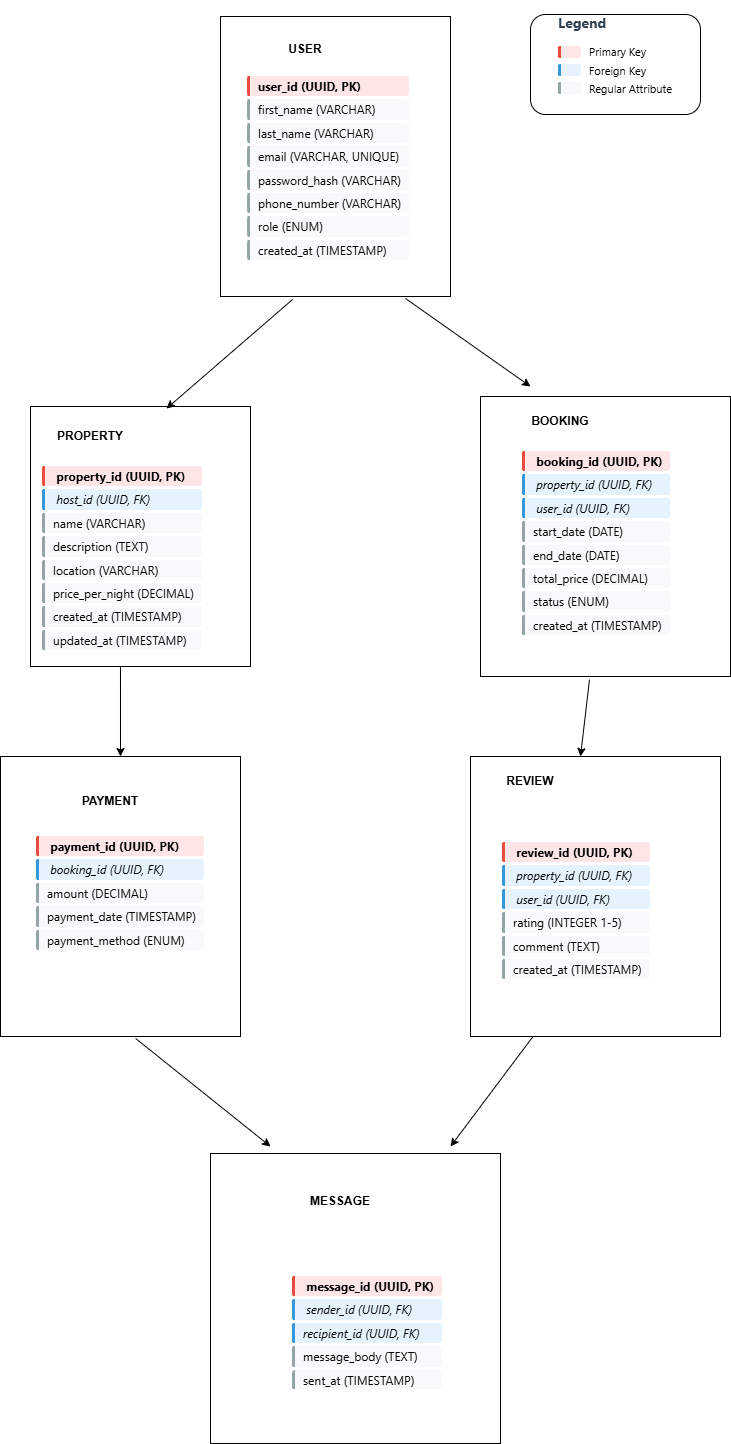

The diagram above was exported from draw.io. Its source (the exported page's mxGraphModel, read from the mxfile embedded in the PNG):
<mxGraphModel dx="872" dy="473" grid="1" gridSize="10" guides="1" tooltips="1" connect="1" arrows="1" fold="1" page="1" pageScale="1" pageWidth="850" pageHeight="1100" math="0" shadow="0">
  <root>
    <mxCell id="0" />
    <mxCell id="1" parent="0" />
    <mxCell id="dLcHgrzrMWGYtr3C-kHW-1" value="" style="rounded=0;whiteSpace=wrap;html=1;" vertex="1" parent="1">
      <mxGeometry x="310" y="30" width="230" height="280" as="geometry" />
    </mxCell>
    <mxCell id="dLcHgrzrMWGYtr3C-kHW-3" value="&lt;b&gt;USER&lt;/b&gt;&lt;div&gt;&lt;br&gt;&lt;/div&gt;" style="text;html=1;align=center;verticalAlign=middle;whiteSpace=wrap;rounded=0;" vertex="1" parent="1">
      <mxGeometry x="365" y="55" width="60" height="30" as="geometry" />
    </mxCell>
    <mxCell id="dLcHgrzrMWGYtr3C-kHW-4" value="&lt;h1 style=&quot;margin-top: 0px;&quot;&gt;&lt;div style=&quot;margin: 3px 0px; padding: 3px 8px; border-radius: 3px; background: rgb(255, 230, 230); border-left: 3px solid rgb(231, 76, 60); font-family: &amp;quot;Segoe UI&amp;quot;, Tahoma, Geneva, Verdana, sans-serif; font-size: 12px;&quot; class=&quot;attribute primary-key&quot;&gt;user_id (UUID, PK)&lt;/div&gt;&lt;div style=&quot;margin: 3px 0px; padding: 3px 8px; border-radius: 3px; background: rgb(248, 249, 250); border-left: 3px solid rgb(149, 165, 166); font-family: &amp;quot;Segoe UI&amp;quot;, Tahoma, Geneva, Verdana, sans-serif; font-size: 12px; font-weight: 400;&quot; class=&quot;attribute regular-attr&quot;&gt;first_name (VARCHAR)&lt;/div&gt;&lt;div style=&quot;margin: 3px 0px; padding: 3px 8px; border-radius: 3px; background: rgb(248, 249, 250); border-left: 3px solid rgb(149, 165, 166); font-family: &amp;quot;Segoe UI&amp;quot;, Tahoma, Geneva, Verdana, sans-serif; font-size: 12px; font-weight: 400;&quot; class=&quot;attribute regular-attr&quot;&gt;last_name (VARCHAR)&lt;/div&gt;&lt;div style=&quot;margin: 3px 0px; padding: 3px 8px; border-radius: 3px; background: rgb(248, 249, 250); border-left: 3px solid rgb(149, 165, 166); font-family: &amp;quot;Segoe UI&amp;quot;, Tahoma, Geneva, Verdana, sans-serif; font-size: 12px; font-weight: 400;&quot; class=&quot;attribute regular-attr&quot;&gt;email (VARCHAR, UNIQUE)&lt;/div&gt;&lt;div style=&quot;margin: 3px 0px; padding: 3px 8px; border-radius: 3px; background: rgb(248, 249, 250); border-left: 3px solid rgb(149, 165, 166); font-family: &amp;quot;Segoe UI&amp;quot;, Tahoma, Geneva, Verdana, sans-serif; font-size: 12px; font-weight: 400;&quot; class=&quot;attribute regular-attr&quot;&gt;password_hash (VARCHAR)&lt;/div&gt;&lt;div style=&quot;margin: 3px 0px; padding: 3px 8px; border-radius: 3px; background: rgb(248, 249, 250); border-left: 3px solid rgb(149, 165, 166); font-family: &amp;quot;Segoe UI&amp;quot;, Tahoma, Geneva, Verdana, sans-serif; font-size: 12px; font-weight: 400;&quot; class=&quot;attribute regular-attr&quot;&gt;phone_number (VARCHAR)&lt;/div&gt;&lt;div style=&quot;margin: 3px 0px; padding: 3px 8px; border-radius: 3px; background: rgb(248, 249, 250); border-left: 3px solid rgb(149, 165, 166); font-family: &amp;quot;Segoe UI&amp;quot;, Tahoma, Geneva, Verdana, sans-serif; font-size: 12px; font-weight: 400;&quot; class=&quot;attribute regular-attr&quot;&gt;role (ENUM)&lt;/div&gt;&lt;div style=&quot;margin: 3px 0px; padding: 3px 8px; border-radius: 3px; background: rgb(248, 249, 250); border-left: 3px solid rgb(149, 165, 166); font-family: &amp;quot;Segoe UI&amp;quot;, Tahoma, Geneva, Verdana, sans-serif; font-size: 12px; font-weight: 400;&quot; class=&quot;attribute regular-attr&quot;&gt;created_at (TIMESTAMP)&lt;/div&gt;&lt;/h1&gt;" style="text;html=1;whiteSpace=wrap;overflow=hidden;rounded=0;" vertex="1" parent="1">
      <mxGeometry x="335" y="80" width="180" height="220" as="geometry" />
    </mxCell>
    <mxCell id="dLcHgrzrMWGYtr3C-kHW-5" value="&#10;&lt;h3 style=&quot;margin-top: 0px; color: rgb(44, 62, 80); font-size: 14px; font-family: &amp;quot;Segoe UI&amp;quot;, Tahoma, Geneva, Verdana, sans-serif; font-style: normal; font-variant-ligatures: normal; font-variant-caps: normal; letter-spacing: normal; orphans: 2; text-align: start; text-indent: 0px; text-transform: none; widows: 2; word-spacing: 0px; -webkit-text-stroke-width: 0px; white-space: normal; text-decoration-thickness: initial; text-decoration-style: initial; text-decoration-color: initial;&quot;&gt;Legend&lt;/h3&gt;&lt;div style=&quot;display: flex; align-items: center; margin: 5px 0px; font-size: 11px; color: rgb(0, 0, 0); font-family: &amp;quot;Segoe UI&amp;quot;, Tahoma, Geneva, Verdana, sans-serif; font-style: normal; font-variant-ligatures: normal; font-variant-caps: normal; font-weight: 400; letter-spacing: normal; orphans: 2; text-align: start; text-indent: 0px; text-transform: none; widows: 2; word-spacing: 0px; -webkit-text-stroke-width: 0px; white-space: normal; text-decoration-thickness: initial; text-decoration-style: initial; text-decoration-color: initial;&quot; class=&quot;legend-item&quot;&gt;&lt;div style=&quot;width: 20px; height: 12px; margin-right: 8px; border-radius: 2px; background: rgb(255, 230, 230); border-left: 3px solid rgb(231, 76, 60);&quot; class=&quot;legend-color&quot;&gt;&lt;/div&gt;Primary Key&lt;/div&gt;&lt;div style=&quot;display: flex; align-items: center; margin: 5px 0px; font-size: 11px; color: rgb(0, 0, 0); font-family: &amp;quot;Segoe UI&amp;quot;, Tahoma, Geneva, Verdana, sans-serif; font-style: normal; font-variant-ligatures: normal; font-variant-caps: normal; font-weight: 400; letter-spacing: normal; orphans: 2; text-align: start; text-indent: 0px; text-transform: none; widows: 2; word-spacing: 0px; -webkit-text-stroke-width: 0px; white-space: normal; text-decoration-thickness: initial; text-decoration-style: initial; text-decoration-color: initial;&quot; class=&quot;legend-item&quot;&gt;&lt;div style=&quot;width: 20px; height: 12px; margin-right: 8px; border-radius: 2px; background: rgb(230, 243, 255); border-left: 3px solid rgb(52, 152, 219);&quot; class=&quot;legend-color&quot;&gt;&lt;/div&gt;Foreign Key&lt;/div&gt;&lt;div style=&quot;display: flex; align-items: center; margin: 5px 0px; font-size: 11px; color: rgb(0, 0, 0); font-family: &amp;quot;Segoe UI&amp;quot;, Tahoma, Geneva, Verdana, sans-serif; font-style: normal; font-variant-ligatures: normal; font-variant-caps: normal; font-weight: 400; letter-spacing: normal; orphans: 2; text-align: start; text-indent: 0px; text-transform: none; widows: 2; word-spacing: 0px; -webkit-text-stroke-width: 0px; white-space: normal; text-decoration-thickness: initial; text-decoration-style: initial; text-decoration-color: initial;&quot; class=&quot;legend-item&quot;&gt;&lt;div style=&quot;width: 20px; height: 12px; margin-right: 8px; border-radius: 2px; background: rgb(248, 249, 250); border-left: 3px solid rgb(149, 165, 166);&quot; class=&quot;legend-color&quot;&gt;&lt;/div&gt;Regular Attribute&lt;/div&gt;&#10;&#10;" style="rounded=1;whiteSpace=wrap;html=1;" vertex="1" parent="1">
      <mxGeometry x="620" y="28" width="170" height="100" as="geometry" />
    </mxCell>
    <mxCell id="dLcHgrzrMWGYtr3C-kHW-6" value="" style="rounded=0;whiteSpace=wrap;html=1;" vertex="1" parent="1">
      <mxGeometry x="120" y="420" width="220" height="260" as="geometry" />
    </mxCell>
    <mxCell id="dLcHgrzrMWGYtr3C-kHW-7" value="&lt;b&gt;PROPERTY&lt;/b&gt;" style="text;html=1;align=center;verticalAlign=middle;whiteSpace=wrap;rounded=0;" vertex="1" parent="1">
      <mxGeometry x="150" y="435" width="60" height="30" as="geometry" />
    </mxCell>
    <mxCell id="dLcHgrzrMWGYtr3C-kHW-8" value="&lt;h1 style=&quot;margin-top: 0px;&quot;&gt;&lt;div style=&quot;margin: 3px 0px; padding: 3px 8px; border-radius: 3px; background: rgb(255, 230, 230); border-left: 3px solid rgb(231, 76, 60); font-family: &amp;quot;Segoe UI&amp;quot;, Tahoma, Geneva, Verdana, sans-serif; font-size: 12px;&quot; class=&quot;attribute primary-key&quot;&gt;&amp;nbsp;property_id (UUID, PK)&lt;/div&gt;&lt;div style=&quot;margin: 3px 0px; padding: 3px 8px; border-radius: 3px; background: rgb(230, 243, 255); border-left: 3px solid rgb(52, 152, 219); font-style: italic; font-family: &amp;quot;Segoe UI&amp;quot;, Tahoma, Geneva, Verdana, sans-serif; font-size: 12px; font-weight: 400;&quot; class=&quot;attribute foreign-key&quot;&gt;&amp;nbsp;host_id (UUID, FK)&lt;/div&gt;&lt;div style=&quot;margin: 3px 0px; padding: 3px 8px; border-radius: 3px; background: rgb(248, 249, 250); border-left: 3px solid rgb(149, 165, 166); font-family: &amp;quot;Segoe UI&amp;quot;, Tahoma, Geneva, Verdana, sans-serif; font-size: 12px; font-weight: 400;&quot; class=&quot;attribute regular-attr&quot;&gt;name (VARCHAR)&lt;/div&gt;&lt;div style=&quot;margin: 3px 0px; padding: 3px 8px; border-radius: 3px; background: rgb(248, 249, 250); border-left: 3px solid rgb(149, 165, 166); font-family: &amp;quot;Segoe UI&amp;quot;, Tahoma, Geneva, Verdana, sans-serif; font-size: 12px; font-weight: 400;&quot; class=&quot;attribute regular-attr&quot;&gt;description (TEXT)&lt;/div&gt;&lt;div style=&quot;margin: 3px 0px; padding: 3px 8px; border-radius: 3px; background: rgb(248, 249, 250); border-left: 3px solid rgb(149, 165, 166); font-family: &amp;quot;Segoe UI&amp;quot;, Tahoma, Geneva, Verdana, sans-serif; font-size: 12px; font-weight: 400;&quot; class=&quot;attribute regular-attr&quot;&gt;location (VARCHAR)&lt;/div&gt;&lt;div style=&quot;margin: 3px 0px; padding: 3px 8px; border-radius: 3px; background: rgb(248, 249, 250); border-left: 3px solid rgb(149, 165, 166); font-family: &amp;quot;Segoe UI&amp;quot;, Tahoma, Geneva, Verdana, sans-serif; font-size: 12px; font-weight: 400;&quot; class=&quot;attribute regular-attr&quot;&gt;price_per_night (DECIMAL)&lt;/div&gt;&lt;div style=&quot;margin: 3px 0px; padding: 3px 8px; border-radius: 3px; background: rgb(248, 249, 250); border-left: 3px solid rgb(149, 165, 166); font-family: &amp;quot;Segoe UI&amp;quot;, Tahoma, Geneva, Verdana, sans-serif; font-size: 12px; font-weight: 400;&quot; class=&quot;attribute regular-attr&quot;&gt;created_at (TIMESTAMP)&lt;/div&gt;&lt;div style=&quot;margin: 3px 0px; padding: 3px 8px; border-radius: 3px; background: rgb(248, 249, 250); border-left: 3px solid rgb(149, 165, 166); font-family: &amp;quot;Segoe UI&amp;quot;, Tahoma, Geneva, Verdana, sans-serif; font-size: 12px; font-weight: 400;&quot; class=&quot;attribute regular-attr&quot;&gt;updated_at (TIMESTAMP)&lt;/div&gt;&lt;/h1&gt;" style="text;html=1;whiteSpace=wrap;overflow=hidden;rounded=0;" vertex="1" parent="1">
      <mxGeometry x="130" y="470" width="180" height="200" as="geometry" />
    </mxCell>
    <mxCell id="dLcHgrzrMWGYtr3C-kHW-9" value="" style="rounded=0;whiteSpace=wrap;html=1;" vertex="1" parent="1">
      <mxGeometry x="570" y="410" width="250" height="280" as="geometry" />
    </mxCell>
    <mxCell id="dLcHgrzrMWGYtr3C-kHW-10" value="&lt;b&gt;BOOKING&lt;/b&gt;" style="text;html=1;align=center;verticalAlign=middle;whiteSpace=wrap;rounded=0;" vertex="1" parent="1">
      <mxGeometry x="620" y="420" width="60" height="30" as="geometry" />
    </mxCell>
    <mxCell id="dLcHgrzrMWGYtr3C-kHW-11" value="&lt;h1 style=&quot;margin-top: 0px;&quot;&gt;&lt;div style=&quot;margin: 3px 0px; padding: 3px 8px; border-radius: 3px; background: rgb(255, 230, 230); border-left: 3px solid rgb(231, 76, 60); font-family: &amp;quot;Segoe UI&amp;quot;, Tahoma, Geneva, Verdana, sans-serif; font-size: 12px;&quot; class=&quot;attribute primary-key&quot;&gt;&amp;nbsp;booking_id (UUID, PK)&lt;/div&gt;&lt;div style=&quot;margin: 3px 0px; padding: 3px 8px; border-radius: 3px; background: rgb(230, 243, 255); border-left: 3px solid rgb(52, 152, 219); font-style: italic; font-family: &amp;quot;Segoe UI&amp;quot;, Tahoma, Geneva, Verdana, sans-serif; font-size: 12px; font-weight: 400;&quot; class=&quot;attribute foreign-key&quot;&gt;&amp;nbsp;property_id (UUID, FK)&lt;/div&gt;&lt;div style=&quot;margin: 3px 0px; padding: 3px 8px; border-radius: 3px; background: rgb(230, 243, 255); border-left: 3px solid rgb(52, 152, 219); font-style: italic; font-family: &amp;quot;Segoe UI&amp;quot;, Tahoma, Geneva, Verdana, sans-serif; font-size: 12px; font-weight: 400;&quot; class=&quot;attribute foreign-key&quot;&gt;&amp;nbsp;user_id (UUID, FK)&lt;/div&gt;&lt;div style=&quot;margin: 3px 0px; padding: 3px 8px; border-radius: 3px; background: rgb(248, 249, 250); border-left: 3px solid rgb(149, 165, 166); font-family: &amp;quot;Segoe UI&amp;quot;, Tahoma, Geneva, Verdana, sans-serif; font-size: 12px; font-weight: 400;&quot; class=&quot;attribute regular-attr&quot;&gt;start_date (DATE)&lt;/div&gt;&lt;div style=&quot;margin: 3px 0px; padding: 3px 8px; border-radius: 3px; background: rgb(248, 249, 250); border-left: 3px solid rgb(149, 165, 166); font-family: &amp;quot;Segoe UI&amp;quot;, Tahoma, Geneva, Verdana, sans-serif; font-size: 12px; font-weight: 400;&quot; class=&quot;attribute regular-attr&quot;&gt;end_date (DATE)&lt;/div&gt;&lt;div style=&quot;margin: 3px 0px; padding: 3px 8px; border-radius: 3px; background: rgb(248, 249, 250); border-left: 3px solid rgb(149, 165, 166); font-family: &amp;quot;Segoe UI&amp;quot;, Tahoma, Geneva, Verdana, sans-serif; font-size: 12px; font-weight: 400;&quot; class=&quot;attribute regular-attr&quot;&gt;total_price (DECIMAL)&lt;/div&gt;&lt;div style=&quot;margin: 3px 0px; padding: 3px 8px; border-radius: 3px; background: rgb(248, 249, 250); border-left: 3px solid rgb(149, 165, 166); font-family: &amp;quot;Segoe UI&amp;quot;, Tahoma, Geneva, Verdana, sans-serif; font-size: 12px; font-weight: 400;&quot; class=&quot;attribute regular-attr&quot;&gt;status (ENUM)&lt;/div&gt;&lt;div style=&quot;margin: 3px 0px; padding: 3px 8px; border-radius: 3px; background: rgb(248, 249, 250); border-left: 3px solid rgb(149, 165, 166); font-family: &amp;quot;Segoe UI&amp;quot;, Tahoma, Geneva, Verdana, sans-serif; font-size: 12px; font-weight: 400;&quot; class=&quot;attribute regular-attr&quot;&gt;created_at (TIMESTAMP)&lt;/div&gt;&lt;/h1&gt;" style="text;html=1;whiteSpace=wrap;overflow=hidden;rounded=0;" vertex="1" parent="1">
      <mxGeometry x="610" y="455" width="180" height="195" as="geometry" />
    </mxCell>
    <mxCell id="dLcHgrzrMWGYtr3C-kHW-12" value="" style="rounded=0;whiteSpace=wrap;html=1;" vertex="1" parent="1">
      <mxGeometry x="90" y="770" width="240" height="280" as="geometry" />
    </mxCell>
    <mxCell id="dLcHgrzrMWGYtr3C-kHW-13" value="&lt;b&gt;PAYMENT&lt;/b&gt;" style="text;html=1;align=center;verticalAlign=middle;whiteSpace=wrap;rounded=0;" vertex="1" parent="1">
      <mxGeometry x="170" y="800" width="60" height="30" as="geometry" />
    </mxCell>
    <mxCell id="dLcHgrzrMWGYtr3C-kHW-14" value="&lt;h1 style=&quot;margin-top: 0px;&quot;&gt;&lt;div style=&quot;margin: 3px 0px; padding: 3px 8px; border-radius: 3px; background: rgb(255, 230, 230); border-left: 3px solid rgb(231, 76, 60); font-family: &amp;quot;Segoe UI&amp;quot;, Tahoma, Geneva, Verdana, sans-serif; font-size: 12px;&quot; class=&quot;attribute primary-key&quot;&gt;&amp;nbsp;payment_id (UUID, PK)&lt;/div&gt;&lt;div style=&quot;margin: 3px 0px; padding: 3px 8px; border-radius: 3px; background: rgb(230, 243, 255); border-left: 3px solid rgb(52, 152, 219); font-style: italic; font-family: &amp;quot;Segoe UI&amp;quot;, Tahoma, Geneva, Verdana, sans-serif; font-size: 12px; font-weight: 400;&quot; class=&quot;attribute foreign-key&quot;&gt;&amp;nbsp;booking_id (UUID, FK)&lt;/div&gt;&lt;div style=&quot;margin: 3px 0px; padding: 3px 8px; border-radius: 3px; background: rgb(248, 249, 250); border-left: 3px solid rgb(149, 165, 166); font-family: &amp;quot;Segoe UI&amp;quot;, Tahoma, Geneva, Verdana, sans-serif; font-size: 12px; font-weight: 400;&quot; class=&quot;attribute regular-attr&quot;&gt;amount (DECIMAL)&lt;/div&gt;&lt;div style=&quot;margin: 3px 0px; padding: 3px 8px; border-radius: 3px; background: rgb(248, 249, 250); border-left: 3px solid rgb(149, 165, 166); font-family: &amp;quot;Segoe UI&amp;quot;, Tahoma, Geneva, Verdana, sans-serif; font-size: 12px; font-weight: 400;&quot; class=&quot;attribute regular-attr&quot;&gt;payment_date (TIMESTAMP)&lt;/div&gt;&lt;div style=&quot;margin: 3px 0px; padding: 3px 8px; border-radius: 3px; background: rgb(248, 249, 250); border-left: 3px solid rgb(149, 165, 166); font-family: &amp;quot;Segoe UI&amp;quot;, Tahoma, Geneva, Verdana, sans-serif; font-size: 12px; font-weight: 400;&quot; class=&quot;attribute regular-attr&quot;&gt;payment_method (ENUM)&lt;/div&gt;&lt;/h1&gt;" style="text;html=1;whiteSpace=wrap;overflow=hidden;rounded=0;" vertex="1" parent="1">
      <mxGeometry x="124" y="840" width="200" height="160" as="geometry" />
    </mxCell>
    <mxCell id="dLcHgrzrMWGYtr3C-kHW-15" value="" style="rounded=0;whiteSpace=wrap;html=1;" vertex="1" parent="1">
      <mxGeometry x="560" y="770" width="250" height="280" as="geometry" />
    </mxCell>
    <mxCell id="dLcHgrzrMWGYtr3C-kHW-16" value="&lt;b&gt;REVIEW&lt;/b&gt;" style="text;html=1;align=center;verticalAlign=middle;whiteSpace=wrap;rounded=0;" vertex="1" parent="1">
      <mxGeometry x="590" y="780" width="60" height="30" as="geometry" />
    </mxCell>
    <mxCell id="dLcHgrzrMWGYtr3C-kHW-17" value="&lt;h1 style=&quot;margin-top: 0px;&quot;&gt;&lt;div style=&quot;margin: 3px 0px; padding: 3px 8px; border-radius: 3px; background: rgb(255, 230, 230); border-left: 3px solid rgb(231, 76, 60); font-family: &amp;quot;Segoe UI&amp;quot;, Tahoma, Geneva, Verdana, sans-serif; font-size: 12px;&quot; class=&quot;attribute primary-key&quot;&gt;&amp;nbsp;review_id (UUID, PK)&lt;/div&gt;&lt;div style=&quot;margin: 3px 0px; padding: 3px 8px; border-radius: 3px; background: rgb(230, 243, 255); border-left: 3px solid rgb(52, 152, 219); font-style: italic; font-family: &amp;quot;Segoe UI&amp;quot;, Tahoma, Geneva, Verdana, sans-serif; font-size: 12px; font-weight: 400;&quot; class=&quot;attribute foreign-key&quot;&gt;&amp;nbsp;property_id (UUID, FK)&lt;/div&gt;&lt;div style=&quot;margin: 3px 0px; padding: 3px 8px; border-radius: 3px; background: rgb(230, 243, 255); border-left: 3px solid rgb(52, 152, 219); font-style: italic; font-family: &amp;quot;Segoe UI&amp;quot;, Tahoma, Geneva, Verdana, sans-serif; font-size: 12px; font-weight: 400;&quot; class=&quot;attribute foreign-key&quot;&gt;&amp;nbsp;user_id (UUID, FK)&lt;/div&gt;&lt;div style=&quot;margin: 3px 0px; padding: 3px 8px; border-radius: 3px; background: rgb(248, 249, 250); border-left: 3px solid rgb(149, 165, 166); font-family: &amp;quot;Segoe UI&amp;quot;, Tahoma, Geneva, Verdana, sans-serif; font-size: 12px; font-weight: 400;&quot; class=&quot;attribute regular-attr&quot;&gt;rating (INTEGER 1-5)&lt;/div&gt;&lt;div style=&quot;margin: 3px 0px; padding: 3px 8px; border-radius: 3px; background: rgb(248, 249, 250); border-left: 3px solid rgb(149, 165, 166); font-family: &amp;quot;Segoe UI&amp;quot;, Tahoma, Geneva, Verdana, sans-serif; font-size: 12px; font-weight: 400;&quot; class=&quot;attribute regular-attr&quot;&gt;comment (TEXT)&lt;/div&gt;&lt;div style=&quot;margin: 3px 0px; padding: 3px 8px; border-radius: 3px; background: rgb(248, 249, 250); border-left: 3px solid rgb(149, 165, 166); font-family: &amp;quot;Segoe UI&amp;quot;, Tahoma, Geneva, Verdana, sans-serif; font-size: 12px; font-weight: 400;&quot; class=&quot;attribute regular-attr&quot;&gt;created_at (TIMESTAMP)&lt;/div&gt;&lt;/h1&gt;" style="text;html=1;whiteSpace=wrap;overflow=hidden;rounded=0;" vertex="1" parent="1">
      <mxGeometry x="590" y="846" width="190" height="160" as="geometry" />
    </mxCell>
    <mxCell id="dLcHgrzrMWGYtr3C-kHW-18" value="" style="whiteSpace=wrap;html=1;aspect=fixed;" vertex="1" parent="1">
      <mxGeometry x="300" y="1167" width="290" height="290" as="geometry" />
    </mxCell>
    <mxCell id="dLcHgrzrMWGYtr3C-kHW-19" value="&lt;b&gt;MESSAGE&lt;/b&gt;" style="text;html=1;align=center;verticalAlign=middle;whiteSpace=wrap;rounded=0;" vertex="1" parent="1">
      <mxGeometry x="400" y="1200" width="60" height="30" as="geometry" />
    </mxCell>
    <mxCell id="dLcHgrzrMWGYtr3C-kHW-20" value="&lt;h1 style=&quot;margin-top: 0px;&quot;&gt;&lt;div style=&quot;margin: 3px 0px; padding: 3px 8px; border-radius: 3px; background: rgb(255, 230, 230); border-left: 3px solid rgb(231, 76, 60); font-family: &amp;quot;Segoe UI&amp;quot;, Tahoma, Geneva, Verdana, sans-serif; font-size: 12px;&quot; class=&quot;attribute primary-key&quot;&gt;&amp;nbsp;message_id (UUID, PK)&lt;/div&gt;&lt;div style=&quot;margin: 3px 0px; padding: 3px 8px; border-radius: 3px; background: rgb(230, 243, 255); border-left: 3px solid rgb(52, 152, 219); font-style: italic; font-family: &amp;quot;Segoe UI&amp;quot;, Tahoma, Geneva, Verdana, sans-serif; font-size: 12px; font-weight: 400;&quot; class=&quot;attribute foreign-key&quot;&gt;&amp;nbsp;sender_id (UUID, FK)&lt;/div&gt;&lt;div style=&quot;margin: 3px 0px; padding: 3px 8px; border-radius: 3px; background: rgb(230, 243, 255); border-left: 3px solid rgb(52, 152, 219); font-style: italic; font-family: &amp;quot;Segoe UI&amp;quot;, Tahoma, Geneva, Verdana, sans-serif; font-size: 12px; font-weight: 400;&quot; class=&quot;attribute foreign-key&quot;&gt;recipient_id (UUID, FK)&lt;/div&gt;&lt;div style=&quot;margin: 3px 0px; padding: 3px 8px; border-radius: 3px; background: rgb(248, 249, 250); border-left: 3px solid rgb(149, 165, 166); font-family: &amp;quot;Segoe UI&amp;quot;, Tahoma, Geneva, Verdana, sans-serif; font-size: 12px; font-weight: 400;&quot; class=&quot;attribute regular-attr&quot;&gt;message_body (TEXT)&lt;/div&gt;&lt;div style=&quot;margin: 3px 0px; padding: 3px 8px; border-radius: 3px; background: rgb(248, 249, 250); border-left: 3px solid rgb(149, 165, 166); font-family: &amp;quot;Segoe UI&amp;quot;, Tahoma, Geneva, Verdana, sans-serif; font-size: 12px; font-weight: 400;&quot; class=&quot;attribute regular-attr&quot;&gt;sent_at (TIMESTAMP)&lt;/div&gt;&lt;/h1&gt;" style="text;html=1;whiteSpace=wrap;overflow=hidden;rounded=0;" vertex="1" parent="1">
      <mxGeometry x="380" y="1280" width="180" height="120" as="geometry" />
    </mxCell>
    <mxCell id="dLcHgrzrMWGYtr3C-kHW-21" value="" style="endArrow=classic;html=1;rounded=0;entryX=0.618;entryY=0.008;entryDx=0;entryDy=0;entryPerimeter=0;exitX=0.313;exitY=1.011;exitDx=0;exitDy=0;exitPerimeter=0;" edge="1" parent="1" source="dLcHgrzrMWGYtr3C-kHW-1" target="dLcHgrzrMWGYtr3C-kHW-6">
      <mxGeometry width="50" height="50" relative="1" as="geometry">
        <mxPoint x="320" y="370" as="sourcePoint" />
        <mxPoint x="370" y="320" as="targetPoint" />
      </mxGeometry>
    </mxCell>
    <mxCell id="dLcHgrzrMWGYtr3C-kHW-22" value="" style="endArrow=classic;html=1;rounded=0;exitX=0.804;exitY=1.007;exitDx=0;exitDy=0;exitPerimeter=0;" edge="1" parent="1" source="dLcHgrzrMWGYtr3C-kHW-1">
      <mxGeometry width="50" height="50" relative="1" as="geometry">
        <mxPoint x="510" y="370" as="sourcePoint" />
        <mxPoint x="620" y="400" as="targetPoint" />
      </mxGeometry>
    </mxCell>
    <mxCell id="dLcHgrzrMWGYtr3C-kHW-23" value="" style="endArrow=classic;html=1;rounded=0;exitX=0.409;exitY=1;exitDx=0;exitDy=0;exitPerimeter=0;" edge="1" parent="1" source="dLcHgrzrMWGYtr3C-kHW-6" target="dLcHgrzrMWGYtr3C-kHW-12">
      <mxGeometry width="50" height="50" relative="1" as="geometry">
        <mxPoint x="210" y="690" as="sourcePoint" />
        <mxPoint x="230" y="680" as="targetPoint" />
      </mxGeometry>
    </mxCell>
    <mxCell id="dLcHgrzrMWGYtr3C-kHW-24" value="" style="endArrow=classic;html=1;rounded=0;entryX=0.44;entryY=0;entryDx=0;entryDy=0;entryPerimeter=0;exitX=0.436;exitY=1.011;exitDx=0;exitDy=0;exitPerimeter=0;" edge="1" parent="1" source="dLcHgrzrMWGYtr3C-kHW-9" target="dLcHgrzrMWGYtr3C-kHW-15">
      <mxGeometry width="50" height="50" relative="1" as="geometry">
        <mxPoint x="630" y="740" as="sourcePoint" />
        <mxPoint x="680" y="690" as="targetPoint" />
      </mxGeometry>
    </mxCell>
    <mxCell id="dLcHgrzrMWGYtr3C-kHW-25" value="" style="endArrow=classic;html=1;rounded=0;exitX=0.25;exitY=1;exitDx=0;exitDy=0;" edge="1" parent="1" source="dLcHgrzrMWGYtr3C-kHW-15">
      <mxGeometry width="50" height="50" relative="1" as="geometry">
        <mxPoint x="620" y="1060" as="sourcePoint" />
        <mxPoint x="540" y="1160" as="targetPoint" />
      </mxGeometry>
    </mxCell>
    <mxCell id="dLcHgrzrMWGYtr3C-kHW-26" value="" style="endArrow=classic;html=1;rounded=0;exitX=0.563;exitY=1.007;exitDx=0;exitDy=0;exitPerimeter=0;" edge="1" parent="1" source="dLcHgrzrMWGYtr3C-kHW-12">
      <mxGeometry width="50" height="50" relative="1" as="geometry">
        <mxPoint x="210" y="1100" as="sourcePoint" />
        <mxPoint x="360" y="1160" as="targetPoint" />
      </mxGeometry>
    </mxCell>
  </root>
</mxGraphModel>